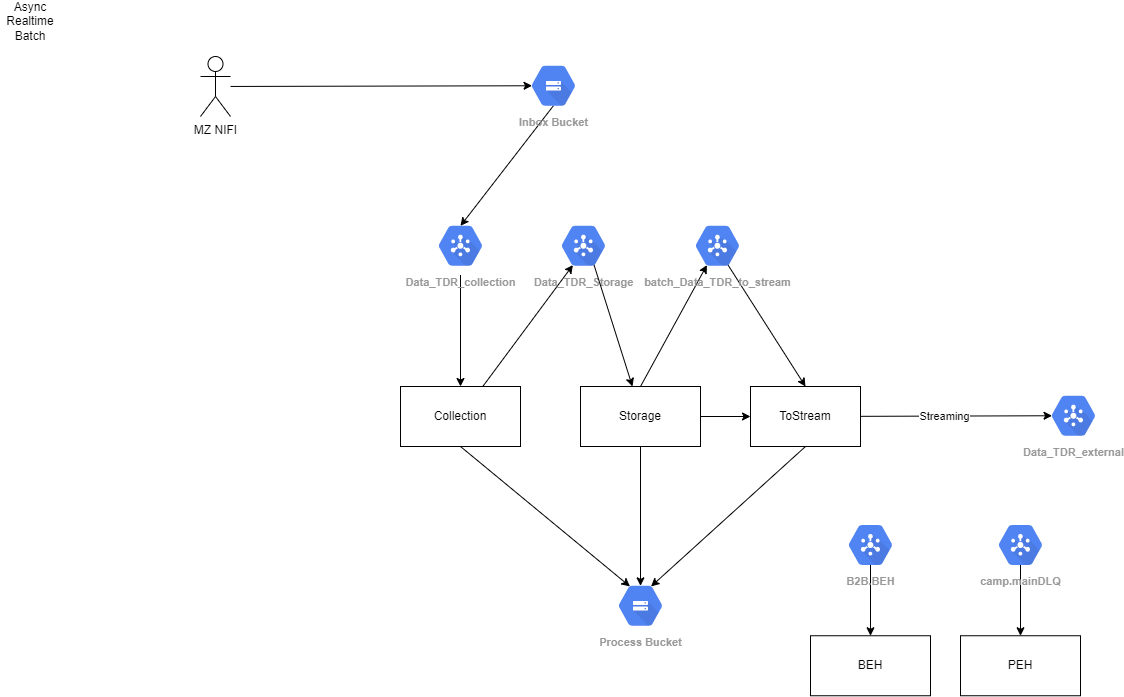

The diagram above was exported from draw.io. Its source (the exported page's mxGraphModel, read from the mxfile embedded in the PNG):
<mxGraphModel dx="1995" dy="790" grid="1" gridSize="10" guides="1" tooltips="1" connect="1" arrows="1" fold="1" page="1" pageScale="1" pageWidth="850" pageHeight="1100" math="0" shadow="0">
  <root>
    <mxCell id="0" />
    <mxCell id="1" parent="0" />
    <mxCell id="19" style="edgeStyle=none;html=1;entryX=0.34;entryY=0.83;entryDx=0;entryDy=0;entryPerimeter=0;" parent="1" source="2" target="17" edge="1">
      <mxGeometry relative="1" as="geometry">
        <mxPoint x="190" y="430" as="targetPoint" />
      </mxGeometry>
    </mxCell>
    <mxCell id="30" style="edgeStyle=none;html=1;exitX=0.5;exitY=1;exitDx=0;exitDy=0;entryX=0.34;entryY=0.17;entryDx=0;entryDy=0;entryPerimeter=0;" parent="1" source="2" target="9" edge="1">
      <mxGeometry relative="1" as="geometry" />
    </mxCell>
    <mxCell id="2" value="Collection" style="rounded=0;whiteSpace=wrap;html=1;" parent="1" vertex="1">
      <mxGeometry x="90" y="470" width="120" height="60" as="geometry" />
    </mxCell>
    <mxCell id="7" value="" style="edgeStyle=none;html=1;" parent="1" source="3" target="4" edge="1">
      <mxGeometry relative="1" as="geometry" />
    </mxCell>
    <mxCell id="23" style="edgeStyle=none;html=1;exitX=0.5;exitY=0;exitDx=0;exitDy=0;entryX=0.34;entryY=0.83;entryDx=0;entryDy=0;entryPerimeter=0;" parent="1" source="3" target="22" edge="1">
      <mxGeometry relative="1" as="geometry" />
    </mxCell>
    <mxCell id="31" style="edgeStyle=none;html=1;exitX=0.5;exitY=1;exitDx=0;exitDy=0;entryX=0.5;entryY=0.16;entryDx=0;entryDy=0;entryPerimeter=0;" parent="1" source="3" target="9" edge="1">
      <mxGeometry relative="1" as="geometry" />
    </mxCell>
    <mxCell id="3" value="Storage" style="rounded=0;whiteSpace=wrap;html=1;" parent="1" vertex="1">
      <mxGeometry x="270" y="470" width="120" height="60" as="geometry" />
    </mxCell>
    <mxCell id="27" style="edgeStyle=none;html=1;entryX=0.175;entryY=0.5;entryDx=0;entryDy=0;entryPerimeter=0;" parent="1" source="4" target="25" edge="1">
      <mxGeometry relative="1" as="geometry" />
    </mxCell>
    <mxCell id="28" value="Streaming" style="edgeLabel;html=1;align=center;verticalAlign=middle;resizable=0;points=[];" parent="27" vertex="1" connectable="0">
      <mxGeometry x="-0.123" relative="1" as="geometry">
        <mxPoint as="offset" />
      </mxGeometry>
    </mxCell>
    <mxCell id="32" style="edgeStyle=none;html=1;exitX=0.5;exitY=1;exitDx=0;exitDy=0;entryX=0.66;entryY=0.17;entryDx=0;entryDy=0;entryPerimeter=0;" parent="1" source="4" target="9" edge="1">
      <mxGeometry relative="1" as="geometry" />
    </mxCell>
    <mxCell id="4" value="ToStream" style="rounded=0;whiteSpace=wrap;html=1;" parent="1" vertex="1">
      <mxGeometry x="440" y="470" width="110" height="60" as="geometry" />
    </mxCell>
    <mxCell id="14" style="edgeStyle=none;html=1;exitX=0.5;exitY=0.84;exitDx=0;exitDy=0;exitPerimeter=0;entryX=0.5;entryY=0.16;entryDx=0;entryDy=0;entryPerimeter=0;" parent="1" source="8" target="13" edge="1">
      <mxGeometry relative="1" as="geometry" />
    </mxCell>
    <mxCell id="8" value="Inbox Bucket" style="sketch=0;html=1;fillColor=#5184F3;strokeColor=none;verticalAlign=top;labelPosition=center;verticalLabelPosition=bottom;align=center;spacingTop=-6;fontSize=11;fontStyle=1;fontColor=#999999;shape=mxgraph.gcp2.hexIcon;prIcon=cloud_storage" parent="1" vertex="1">
      <mxGeometry x="210" y="140" width="66" height="58.5" as="geometry" />
    </mxCell>
    <mxCell id="9" value="Process Bucket" style="sketch=0;html=1;fillColor=#5184F3;strokeColor=none;verticalAlign=top;labelPosition=center;verticalLabelPosition=bottom;align=center;spacingTop=-6;fontSize=11;fontStyle=1;fontColor=#999999;shape=mxgraph.gcp2.hexIcon;prIcon=cloud_storage" parent="1" vertex="1">
      <mxGeometry x="297" y="660" width="66" height="58.5" as="geometry" />
    </mxCell>
    <mxCell id="11" value="MZ NIFI" style="shape=umlActor;verticalLabelPosition=bottom;verticalAlign=top;html=1;outlineConnect=0;" parent="1" vertex="1">
      <mxGeometry x="-110" y="140" width="30" height="60" as="geometry" />
    </mxCell>
    <mxCell id="12" value="" style="endArrow=classic;html=1;entryX=0.175;entryY=0.5;entryDx=0;entryDy=0;entryPerimeter=0;" parent="1" source="11" target="8" edge="1">
      <mxGeometry width="50" height="50" relative="1" as="geometry">
        <mxPoint x="220" y="310" as="sourcePoint" />
        <mxPoint x="270" y="260" as="targetPoint" />
      </mxGeometry>
    </mxCell>
    <mxCell id="15" style="edgeStyle=none;html=1;entryX=0.5;entryY=0;entryDx=0;entryDy=0;" parent="1" source="13" target="2" edge="1">
      <mxGeometry relative="1" as="geometry" />
    </mxCell>
    <mxCell id="13" value="Data_TDR_collection" style="sketch=0;html=1;fillColor=#5184F3;strokeColor=none;verticalAlign=top;labelPosition=center;verticalLabelPosition=bottom;align=center;spacingTop=-6;fontSize=11;fontStyle=1;fontColor=#999999;shape=mxgraph.gcp2.hexIcon;prIcon=cloud_pubsub" parent="1" vertex="1">
      <mxGeometry x="117" y="300" width="66" height="58.5" as="geometry" />
    </mxCell>
    <mxCell id="17" value="Data_TDR_Storage" style="sketch=0;html=1;fillColor=#5184F3;strokeColor=none;verticalAlign=top;labelPosition=center;verticalLabelPosition=bottom;align=center;spacingTop=-6;fontSize=11;fontStyle=1;fontColor=#999999;shape=mxgraph.gcp2.hexIcon;prIcon=cloud_pubsub" parent="1" vertex="1">
      <mxGeometry x="240" y="300" width="66" height="58.5" as="geometry" />
    </mxCell>
    <mxCell id="21" value="" style="endArrow=classic;html=1;entryX=0.433;entryY=0;entryDx=0;entryDy=0;entryPerimeter=0;exitX=0.66;exitY=0.83;exitDx=0;exitDy=0;exitPerimeter=0;" parent="1" source="17" target="3" edge="1">
      <mxGeometry width="50" height="50" relative="1" as="geometry">
        <mxPoint x="220" y="510" as="sourcePoint" />
        <mxPoint x="270" y="460" as="targetPoint" />
      </mxGeometry>
    </mxCell>
    <mxCell id="24" style="edgeStyle=none;html=1;exitX=0.66;exitY=0.83;exitDx=0;exitDy=0;exitPerimeter=0;entryX=0.5;entryY=0;entryDx=0;entryDy=0;" parent="1" source="22" target="4" edge="1">
      <mxGeometry relative="1" as="geometry" />
    </mxCell>
    <mxCell id="22" value="batch_Data_TDR_to_stream" style="sketch=0;html=1;fillColor=#5184F3;strokeColor=none;verticalAlign=top;labelPosition=center;verticalLabelPosition=bottom;align=center;spacingTop=-6;fontSize=11;fontStyle=1;fontColor=#999999;shape=mxgraph.gcp2.hexIcon;prIcon=cloud_pubsub" parent="1" vertex="1">
      <mxGeometry x="374" y="300" width="66" height="58.5" as="geometry" />
    </mxCell>
    <mxCell id="25" value="Data_TDR_external" style="sketch=0;html=1;fillColor=#5184F3;strokeColor=none;verticalAlign=top;labelPosition=center;verticalLabelPosition=bottom;align=center;spacingTop=-6;fontSize=11;fontStyle=1;fontColor=#999999;shape=mxgraph.gcp2.hexIcon;prIcon=cloud_pubsub" parent="1" vertex="1">
      <mxGeometry x="730" y="470" width="66" height="58.5" as="geometry" />
    </mxCell>
    <mxCell id="33" value="Async Realtime Batch&lt;br&gt;" style="text;html=1;strokeColor=none;fillColor=none;align=center;verticalAlign=middle;whiteSpace=wrap;rounded=0;" parent="1" vertex="1">
      <mxGeometry x="-310" y="90" width="60" height="30" as="geometry" />
    </mxCell>
    <mxCell id="34" value="BEH" style="rounded=0;whiteSpace=wrap;html=1;" parent="1" vertex="1">
      <mxGeometry x="500" y="719.25" width="120" height="60" as="geometry" />
    </mxCell>
    <mxCell id="35" value="PEH" style="rounded=0;whiteSpace=wrap;html=1;" parent="1" vertex="1">
      <mxGeometry x="650" y="719.25" width="120" height="60" as="geometry" />
    </mxCell>
    <mxCell id="40" style="edgeStyle=none;html=1;exitX=0.5;exitY=0.84;exitDx=0;exitDy=0;exitPerimeter=0;entryX=0.5;entryY=0;entryDx=0;entryDy=0;" parent="1" source="36" target="35" edge="1">
      <mxGeometry relative="1" as="geometry" />
    </mxCell>
    <mxCell id="36" value="camp.mainDLQ" style="sketch=0;html=1;fillColor=#5184F3;strokeColor=none;verticalAlign=top;labelPosition=center;verticalLabelPosition=bottom;align=center;spacingTop=-6;fontSize=11;fontStyle=1;fontColor=#999999;shape=mxgraph.gcp2.hexIcon;prIcon=cloud_pubsub" parent="1" vertex="1">
      <mxGeometry x="677" y="599.25" width="66" height="58.5" as="geometry" />
    </mxCell>
    <mxCell id="38" style="edgeStyle=none;html=1;exitX=0.5;exitY=0.84;exitDx=0;exitDy=0;exitPerimeter=0;" parent="1" source="37" target="34" edge="1">
      <mxGeometry relative="1" as="geometry" />
    </mxCell>
    <mxCell id="37" value="B2B.BEH" style="sketch=0;html=1;fillColor=#5184F3;strokeColor=none;verticalAlign=top;labelPosition=center;verticalLabelPosition=bottom;align=center;spacingTop=-6;fontSize=11;fontStyle=1;fontColor=#999999;shape=mxgraph.gcp2.hexIcon;prIcon=cloud_pubsub" parent="1" vertex="1">
      <mxGeometry x="527" y="599.25" width="66" height="58.5" as="geometry" />
    </mxCell>
  </root>
</mxGraphModel>